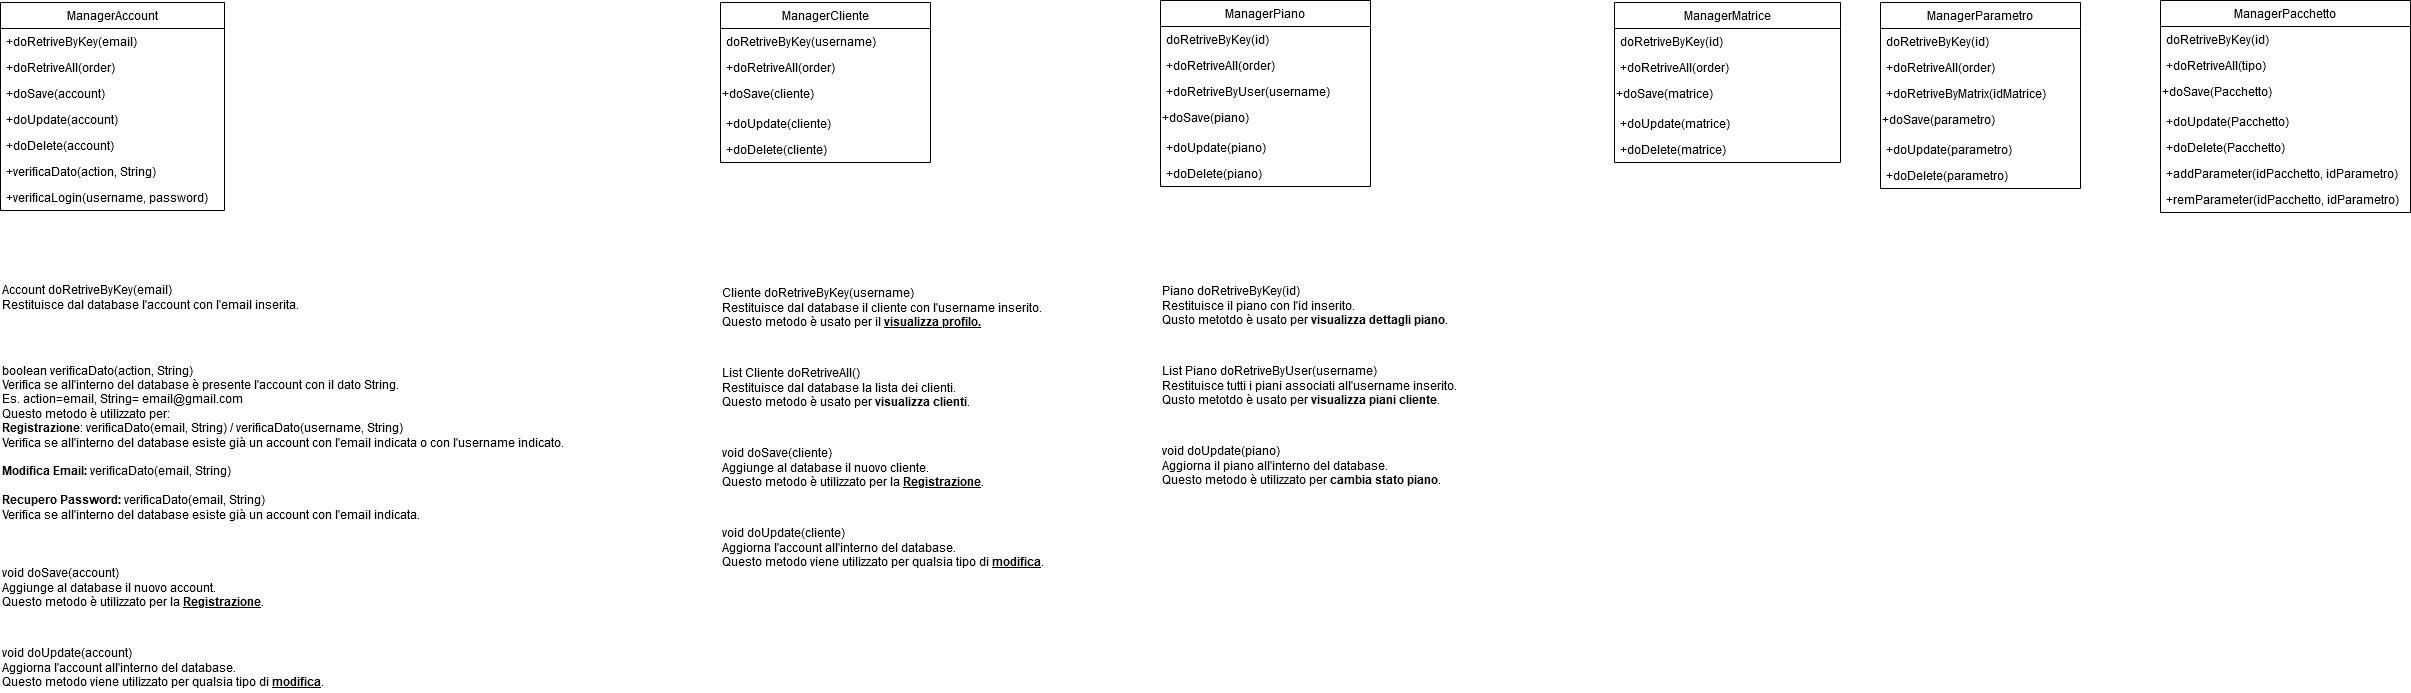

The diagram above was exported from draw.io. Its source (the exported page's mxGraphModel, read from the mxfile embedded in the PNG):
<mxGraphModel dx="1422" dy="763" grid="1" gridSize="10" guides="1" tooltips="1" connect="1" arrows="1" fold="1" page="1" pageScale="1" pageWidth="827" pageHeight="1169" math="0" shadow="0">
  <root>
    <mxCell id="0" />
    <mxCell id="1" parent="0" />
    <mxCell id="G4rmlFjtEvotfIDNO5pI-5" value="ManagerAccount" style="swimlane;fontStyle=0;childLayout=stackLayout;horizontal=1;startSize=26;fillColor=none;horizontalStack=0;resizeParent=1;resizeParentMax=0;resizeLast=0;collapsible=1;marginBottom=0;" parent="1" vertex="1">
      <mxGeometry x="40" y="40" width="224" height="208" as="geometry" />
    </mxCell>
    <mxCell id="G4rmlFjtEvotfIDNO5pI-15" value="+doRetriveByKey(email)" style="text;strokeColor=none;fillColor=none;align=left;verticalAlign=top;spacingLeft=4;spacingRight=4;overflow=hidden;rotatable=0;points=[[0,0.5],[1,0.5]];portConstraint=eastwest;" parent="G4rmlFjtEvotfIDNO5pI-5" vertex="1">
      <mxGeometry y="26" width="224" height="26" as="geometry" />
    </mxCell>
    <mxCell id="G4rmlFjtEvotfIDNO5pI-19" value="+doRetriveAll(order)" style="text;strokeColor=none;fillColor=none;align=left;verticalAlign=top;spacingLeft=4;spacingRight=4;overflow=hidden;rotatable=0;points=[[0,0.5],[1,0.5]];portConstraint=eastwest;" parent="G4rmlFjtEvotfIDNO5pI-5" vertex="1">
      <mxGeometry y="52" width="224" height="26" as="geometry" />
    </mxCell>
    <mxCell id="G4rmlFjtEvotfIDNO5pI-17" value="+doSave(account)" style="text;strokeColor=none;fillColor=none;align=left;verticalAlign=top;spacingLeft=4;spacingRight=4;overflow=hidden;rotatable=0;points=[[0,0.5],[1,0.5]];portConstraint=eastwest;" parent="G4rmlFjtEvotfIDNO5pI-5" vertex="1">
      <mxGeometry y="78" width="224" height="26" as="geometry" />
    </mxCell>
    <mxCell id="G4rmlFjtEvotfIDNO5pI-13" value="+doUpdate(account)" style="text;strokeColor=none;fillColor=none;align=left;verticalAlign=top;spacingLeft=4;spacingRight=4;overflow=hidden;rotatable=0;points=[[0,0.5],[1,0.5]];portConstraint=eastwest;" parent="G4rmlFjtEvotfIDNO5pI-5" vertex="1">
      <mxGeometry y="104" width="224" height="26" as="geometry" />
    </mxCell>
    <mxCell id="G4rmlFjtEvotfIDNO5pI-22" value="+doDelete(account)" style="text;strokeColor=none;fillColor=none;align=left;verticalAlign=top;spacingLeft=4;spacingRight=4;overflow=hidden;rotatable=0;points=[[0,0.5],[1,0.5]];portConstraint=eastwest;" parent="G4rmlFjtEvotfIDNO5pI-5" vertex="1">
      <mxGeometry y="130" width="224" height="26" as="geometry" />
    </mxCell>
    <mxCell id="pH9bO2Du536o47VOwx_K-2" value="+verificaDato(action, String)" style="text;strokeColor=none;fillColor=none;align=left;verticalAlign=top;spacingLeft=4;spacingRight=4;overflow=hidden;rotatable=0;points=[[0,0.5],[1,0.5]];portConstraint=eastwest;" parent="G4rmlFjtEvotfIDNO5pI-5" vertex="1">
      <mxGeometry y="156" width="224" height="26" as="geometry" />
    </mxCell>
    <mxCell id="G4rmlFjtEvotfIDNO5pI-6" value="+verificaLogin(username, password)" style="text;strokeColor=none;fillColor=none;align=left;verticalAlign=top;spacingLeft=4;spacingRight=4;overflow=hidden;rotatable=0;points=[[0,0.5],[1,0.5]];portConstraint=eastwest;" parent="G4rmlFjtEvotfIDNO5pI-5" vertex="1">
      <mxGeometry y="182" width="224" height="26" as="geometry" />
    </mxCell>
    <mxCell id="G4rmlFjtEvotfIDNO5pI-10" value="ManagerCliente" style="swimlane;fontStyle=0;childLayout=stackLayout;horizontal=1;startSize=26;fillColor=none;horizontalStack=0;resizeParent=1;resizeParentMax=0;resizeLast=0;collapsible=1;marginBottom=0;" parent="1" vertex="1">
      <mxGeometry x="760" y="40" width="210" height="160" as="geometry" />
    </mxCell>
    <mxCell id="G4rmlFjtEvotfIDNO5pI-14" value="doRetriveByKey(username)" style="text;strokeColor=none;fillColor=none;align=left;verticalAlign=top;spacingLeft=4;spacingRight=4;overflow=hidden;rotatable=0;points=[[0,0.5],[1,0.5]];portConstraint=eastwest;" parent="G4rmlFjtEvotfIDNO5pI-10" vertex="1">
      <mxGeometry y="26" width="210" height="26" as="geometry" />
    </mxCell>
    <mxCell id="G4rmlFjtEvotfIDNO5pI-20" value="+doRetriveAll(order)" style="text;strokeColor=none;fillColor=none;align=left;verticalAlign=top;spacingLeft=4;spacingRight=4;overflow=hidden;rotatable=0;points=[[0,0.5],[1,0.5]];portConstraint=eastwest;" parent="G4rmlFjtEvotfIDNO5pI-10" vertex="1">
      <mxGeometry y="52" width="210" height="26" as="geometry" />
    </mxCell>
    <mxCell id="G4rmlFjtEvotfIDNO5pI-18" value="&lt;div&gt;+doSave(cliente)&lt;/div&gt;" style="text;whiteSpace=wrap;html=1;" parent="G4rmlFjtEvotfIDNO5pI-10" vertex="1">
      <mxGeometry y="78" width="210" height="30" as="geometry" />
    </mxCell>
    <mxCell id="G4rmlFjtEvotfIDNO5pI-11" value="+doUpdate(cliente)" style="text;strokeColor=none;fillColor=none;align=left;verticalAlign=top;spacingLeft=4;spacingRight=4;overflow=hidden;rotatable=0;points=[[0,0.5],[1,0.5]];portConstraint=eastwest;" parent="G4rmlFjtEvotfIDNO5pI-10" vertex="1">
      <mxGeometry y="108" width="210" height="26" as="geometry" />
    </mxCell>
    <mxCell id="G4rmlFjtEvotfIDNO5pI-21" value="+doDelete(cliente)" style="text;strokeColor=none;fillColor=none;align=left;verticalAlign=top;spacingLeft=4;spacingRight=4;overflow=hidden;rotatable=0;points=[[0,0.5],[1,0.5]];portConstraint=eastwest;" parent="G4rmlFjtEvotfIDNO5pI-10" vertex="1">
      <mxGeometry y="134" width="210" height="26" as="geometry" />
    </mxCell>
    <mxCell id="G4rmlFjtEvotfIDNO5pI-25" value="&lt;div&gt;void doUpdate(account)&lt;/div&gt;&lt;div&gt;Aggiorna l'account all'interno del database.&lt;/div&gt;&lt;div&gt;Questo metodo viene utilizzato per qualsia tipo di &lt;u&gt;&lt;b&gt;modifica&lt;/b&gt;&lt;/u&gt;.&lt;/div&gt;" style="text;html=1;align=left;verticalAlign=middle;resizable=0;points=[];autosize=1;" parent="1" vertex="1">
      <mxGeometry x="40" y="680" width="340" height="50" as="geometry" />
    </mxCell>
    <mxCell id="wDbFUQYl9rOJNLhmbHPn-2" value="&lt;div&gt;boolean verificaDato(action, String)&lt;/div&gt;&lt;div&gt;Verifica se all'interno del database è presente l'account con il dato String.&lt;/div&gt;&lt;div&gt;Es. action=email, String= email@gmail.com&lt;/div&gt;&lt;div&gt;Questo metodo è utilizzato per:&lt;/div&gt;&lt;div&gt;&lt;b&gt;Registrazione&lt;/b&gt;: verificaDato(email, String) / verificaDato(username, String)&lt;/div&gt;&lt;div&gt;Verifica se all'interno del database esiste già un account con l'email indicata o con l'username indicato.&lt;br&gt;&lt;/div&gt;&lt;div&gt;&lt;br&gt;&lt;/div&gt;&lt;div&gt;&lt;b&gt;Modifica Email: &lt;/b&gt;verificaDato(email, String)&lt;/div&gt;&lt;div&gt;&lt;br&gt;&lt;/div&gt;&lt;div&gt;&lt;b&gt;Recupero Password:&lt;/b&gt; verificaDato(email, String)&lt;/div&gt;&lt;div&gt;Verifica se all'interno del database esiste già un account con l'email indicata.&lt;/div&gt;" style="text;html=1;align=left;verticalAlign=middle;resizable=0;points=[];autosize=1;" parent="1" vertex="1">
      <mxGeometry x="40" y="400" width="580" height="160" as="geometry" />
    </mxCell>
    <mxCell id="pH9bO2Du536o47VOwx_K-1" value="&lt;div&gt;void doSave(account)&lt;/div&gt;&lt;div&gt;Aggiunge al database il nuovo account.&lt;/div&gt;&lt;div&gt;Questo metodo è utilizzato per la &lt;u&gt;&lt;b&gt;Registrazione&lt;/b&gt;&lt;/u&gt;.&lt;br&gt;&lt;/div&gt;" style="text;html=1;align=left;verticalAlign=middle;resizable=0;points=[];autosize=1;" parent="1" vertex="1">
      <mxGeometry x="40" y="600" width="280" height="50" as="geometry" />
    </mxCell>
    <mxCell id="pH9bO2Du536o47VOwx_K-4" value="&lt;div&gt;Cliente doRetriveByKey(username)&lt;/div&gt;&lt;div&gt;Restituisce dal database il cliente con l'username inserito.&lt;/div&gt;&lt;div&gt;Questo metodo è usato per il &lt;u&gt;&lt;b&gt;visualizza profilo.&lt;/b&gt;&lt;/u&gt;&lt;br&gt;&lt;/div&gt;" style="text;html=1;align=left;verticalAlign=middle;resizable=0;points=[];autosize=1;fontStyle=0" parent="1" vertex="1">
      <mxGeometry x="760" y="320" width="340" height="50" as="geometry" />
    </mxCell>
    <mxCell id="pH9bO2Du536o47VOwx_K-5" value="&lt;div&gt;Account doRetriveByKey(email)&lt;/div&gt;&lt;div&gt;Restituisce dal database l'account con l'email inserita.&lt;/div&gt;" style="text;html=1;align=left;verticalAlign=middle;resizable=0;points=[];autosize=1;fontStyle=0" parent="1" vertex="1">
      <mxGeometry x="40" y="320" width="310" height="30" as="geometry" />
    </mxCell>
    <mxCell id="pH9bO2Du536o47VOwx_K-7" value="&lt;div&gt;List Cliente doRetriveAll()&lt;/div&gt;&lt;div&gt;Restituisce dal database la lista dei clienti.&lt;/div&gt;&lt;div&gt;Questo metodo è usato per &lt;b&gt;visualizza clienti&lt;/b&gt;.&lt;br&gt;&lt;/div&gt;" style="text;html=1;align=left;verticalAlign=middle;resizable=0;points=[];autosize=1;" parent="1" vertex="1">
      <mxGeometry x="760" y="400" width="260" height="50" as="geometry" />
    </mxCell>
    <mxCell id="pH9bO2Du536o47VOwx_K-9" value="ManagerPiano" style="swimlane;fontStyle=0;childLayout=stackLayout;horizontal=1;startSize=26;fillColor=none;horizontalStack=0;resizeParent=1;resizeParentMax=0;resizeLast=0;collapsible=1;marginBottom=0;" parent="1" vertex="1">
      <mxGeometry x="1200" y="38" width="210" height="186" as="geometry" />
    </mxCell>
    <mxCell id="pH9bO2Du536o47VOwx_K-10" value="doRetriveByKey(id)" style="text;strokeColor=none;fillColor=none;align=left;verticalAlign=top;spacingLeft=4;spacingRight=4;overflow=hidden;rotatable=0;points=[[0,0.5],[1,0.5]];portConstraint=eastwest;" parent="pH9bO2Du536o47VOwx_K-9" vertex="1">
      <mxGeometry y="26" width="210" height="26" as="geometry" />
    </mxCell>
    <mxCell id="pH9bO2Du536o47VOwx_K-11" value="+doRetriveAll(order)" style="text;strokeColor=none;fillColor=none;align=left;verticalAlign=top;spacingLeft=4;spacingRight=4;overflow=hidden;rotatable=0;points=[[0,0.5],[1,0.5]];portConstraint=eastwest;" parent="pH9bO2Du536o47VOwx_K-9" vertex="1">
      <mxGeometry y="52" width="210" height="26" as="geometry" />
    </mxCell>
    <mxCell id="pH9bO2Du536o47VOwx_K-15" value="+doRetriveByUser(username)" style="text;strokeColor=none;fillColor=none;align=left;verticalAlign=top;spacingLeft=4;spacingRight=4;overflow=hidden;rotatable=0;points=[[0,0.5],[1,0.5]];portConstraint=eastwest;" parent="pH9bO2Du536o47VOwx_K-9" vertex="1">
      <mxGeometry y="78" width="210" height="26" as="geometry" />
    </mxCell>
    <mxCell id="pH9bO2Du536o47VOwx_K-12" value="&lt;div&gt;+doSave(piano)&lt;/div&gt;" style="text;whiteSpace=wrap;html=1;" parent="pH9bO2Du536o47VOwx_K-9" vertex="1">
      <mxGeometry y="104" width="210" height="30" as="geometry" />
    </mxCell>
    <mxCell id="pH9bO2Du536o47VOwx_K-13" value="+doUpdate(piano)" style="text;strokeColor=none;fillColor=none;align=left;verticalAlign=top;spacingLeft=4;spacingRight=4;overflow=hidden;rotatable=0;points=[[0,0.5],[1,0.5]];portConstraint=eastwest;" parent="pH9bO2Du536o47VOwx_K-9" vertex="1">
      <mxGeometry y="134" width="210" height="26" as="geometry" />
    </mxCell>
    <mxCell id="pH9bO2Du536o47VOwx_K-14" value="+doDelete(piano)" style="text;strokeColor=none;fillColor=none;align=left;verticalAlign=top;spacingLeft=4;spacingRight=4;overflow=hidden;rotatable=0;points=[[0,0.5],[1,0.5]];portConstraint=eastwest;" parent="pH9bO2Du536o47VOwx_K-9" vertex="1">
      <mxGeometry y="160" width="210" height="26" as="geometry" />
    </mxCell>
    <mxCell id="pH9bO2Du536o47VOwx_K-16" value="&lt;div&gt;List Piano doRetriveByUser(username)&lt;/div&gt;&lt;div&gt;Restituisce tutti i piani associati all'username inserito.&lt;/div&gt;&lt;div&gt;Qusto metotdo è usato per &lt;b&gt;visualizza piani cliente&lt;/b&gt;.&lt;br&gt;&lt;/div&gt;" style="text;html=1;align=left;verticalAlign=middle;resizable=0;points=[];autosize=1;" parent="1" vertex="1">
      <mxGeometry x="1200" y="398" width="310" height="50" as="geometry" />
    </mxCell>
    <mxCell id="pH9bO2Du536o47VOwx_K-17" value="&lt;div&gt;Piano doRetriveByKey(id)&lt;/div&gt;&lt;div&gt;Restituisce il piano con l'id inserito.&lt;br&gt;&lt;/div&gt;&lt;div&gt;Qusto metotdo è usato per &lt;b&gt;visualizza dettagli piano&lt;/b&gt;.&lt;br&gt;&lt;/div&gt;" style="text;html=1;align=left;verticalAlign=middle;resizable=0;points=[];autosize=1;" parent="1" vertex="1">
      <mxGeometry x="1200" y="318" width="300" height="50" as="geometry" />
    </mxCell>
    <mxCell id="pH9bO2Du536o47VOwx_K-18" value="&lt;div&gt;void doUpdate(piano)&lt;/div&gt;&lt;div&gt;Aggiorna il piano all'interno del database.&lt;/div&gt;&lt;div&gt;Questo metodo è utilizzato per &lt;b&gt;cambia stato piano&lt;/b&gt;.&lt;br&gt;&lt;/div&gt;" style="text;html=1;align=left;verticalAlign=middle;resizable=0;points=[];autosize=1;" parent="1" vertex="1">
      <mxGeometry x="1200" y="478" width="290" height="50" as="geometry" />
    </mxCell>
    <mxCell id="pH9bO2Du536o47VOwx_K-19" value="&lt;div&gt;void doUpdate(cliente)&lt;/div&gt;&lt;div&gt;Aggiorna l'account all'interno del database.&lt;/div&gt;&lt;div&gt;Questo metodo viene utilizzato per qualsia tipo di &lt;u&gt;&lt;b&gt;modifica&lt;/b&gt;&lt;/u&gt;.&lt;/div&gt;" style="text;html=1;align=left;verticalAlign=middle;resizable=0;points=[];autosize=1;" parent="1" vertex="1">
      <mxGeometry x="760" y="560" width="340" height="50" as="geometry" />
    </mxCell>
    <mxCell id="pH9bO2Du536o47VOwx_K-20" value="&lt;div&gt;void doSave(cliente)&lt;/div&gt;&lt;div&gt;Aggiunge al database il nuovo cliente.&lt;/div&gt;&lt;div&gt;Questo metodo è utilizzato per la &lt;u&gt;&lt;b&gt;Registrazione&lt;/b&gt;&lt;/u&gt;.&lt;br&gt;&lt;/div&gt;" style="text;html=1;align=left;verticalAlign=middle;resizable=0;points=[];autosize=1;" parent="1" vertex="1">
      <mxGeometry x="760" y="480" width="280" height="50" as="geometry" />
    </mxCell>
    <mxCell id="pH9bO2Du536o47VOwx_K-21" value="ManagerMatrice" style="swimlane;fontStyle=0;childLayout=stackLayout;horizontal=1;startSize=26;fillColor=none;horizontalStack=0;resizeParent=1;resizeParentMax=0;resizeLast=0;collapsible=1;marginBottom=0;" parent="1" vertex="1">
      <mxGeometry x="1654" y="40" width="226" height="160" as="geometry" />
    </mxCell>
    <mxCell id="pH9bO2Du536o47VOwx_K-22" value="doRetriveByKey(id)" style="text;strokeColor=none;fillColor=none;align=left;verticalAlign=top;spacingLeft=4;spacingRight=4;overflow=hidden;rotatable=0;points=[[0,0.5],[1,0.5]];portConstraint=eastwest;" parent="pH9bO2Du536o47VOwx_K-21" vertex="1">
      <mxGeometry y="26" width="226" height="26" as="geometry" />
    </mxCell>
    <mxCell id="pH9bO2Du536o47VOwx_K-23" value="+doRetriveAll(order)" style="text;strokeColor=none;fillColor=none;align=left;verticalAlign=top;spacingLeft=4;spacingRight=4;overflow=hidden;rotatable=0;points=[[0,0.5],[1,0.5]];portConstraint=eastwest;" parent="pH9bO2Du536o47VOwx_K-21" vertex="1">
      <mxGeometry y="52" width="226" height="26" as="geometry" />
    </mxCell>
    <mxCell id="pH9bO2Du536o47VOwx_K-25" value="&lt;div&gt;+doSave(matrice)&lt;/div&gt;" style="text;whiteSpace=wrap;html=1;" parent="pH9bO2Du536o47VOwx_K-21" vertex="1">
      <mxGeometry y="78" width="226" height="30" as="geometry" />
    </mxCell>
    <mxCell id="pH9bO2Du536o47VOwx_K-26" value="+doUpdate(matrice)" style="text;strokeColor=none;fillColor=none;align=left;verticalAlign=top;spacingLeft=4;spacingRight=4;overflow=hidden;rotatable=0;points=[[0,0.5],[1,0.5]];portConstraint=eastwest;" parent="pH9bO2Du536o47VOwx_K-21" vertex="1">
      <mxGeometry y="108" width="226" height="26" as="geometry" />
    </mxCell>
    <mxCell id="pH9bO2Du536o47VOwx_K-27" value="+doDelete(matrice)" style="text;strokeColor=none;fillColor=none;align=left;verticalAlign=top;spacingLeft=4;spacingRight=4;overflow=hidden;rotatable=0;points=[[0,0.5],[1,0.5]];portConstraint=eastwest;" parent="pH9bO2Du536o47VOwx_K-21" vertex="1">
      <mxGeometry y="134" width="226" height="26" as="geometry" />
    </mxCell>
    <mxCell id="pH9bO2Du536o47VOwx_K-28" value="ManagerParametro" style="swimlane;fontStyle=0;childLayout=stackLayout;horizontal=1;startSize=26;fillColor=none;horizontalStack=0;resizeParent=1;resizeParentMax=0;resizeLast=0;collapsible=1;marginBottom=0;" parent="1" vertex="1">
      <mxGeometry x="1920" y="40" width="200" height="186" as="geometry" />
    </mxCell>
    <mxCell id="pH9bO2Du536o47VOwx_K-29" value="doRetriveByKey(id)" style="text;strokeColor=none;fillColor=none;align=left;verticalAlign=top;spacingLeft=4;spacingRight=4;overflow=hidden;rotatable=0;points=[[0,0.5],[1,0.5]];portConstraint=eastwest;" parent="pH9bO2Du536o47VOwx_K-28" vertex="1">
      <mxGeometry y="26" width="200" height="26" as="geometry" />
    </mxCell>
    <mxCell id="pH9bO2Du536o47VOwx_K-30" value="+doRetriveAll(order)" style="text;strokeColor=none;fillColor=none;align=left;verticalAlign=top;spacingLeft=4;spacingRight=4;overflow=hidden;rotatable=0;points=[[0,0.5],[1,0.5]];portConstraint=eastwest;" parent="pH9bO2Du536o47VOwx_K-28" vertex="1">
      <mxGeometry y="52" width="200" height="26" as="geometry" />
    </mxCell>
    <mxCell id="6XU4_h70owCyG1SchEeh-1" value="+doRetriveByMatrix(idMatrice)" style="text;strokeColor=none;fillColor=none;align=left;verticalAlign=top;spacingLeft=4;spacingRight=4;overflow=hidden;rotatable=0;points=[[0,0.5],[1,0.5]];portConstraint=eastwest;" vertex="1" parent="pH9bO2Du536o47VOwx_K-28">
      <mxGeometry y="78" width="200" height="26" as="geometry" />
    </mxCell>
    <mxCell id="pH9bO2Du536o47VOwx_K-31" value="&lt;div&gt;+doSave(parametro)&lt;/div&gt;" style="text;whiteSpace=wrap;html=1;" parent="pH9bO2Du536o47VOwx_K-28" vertex="1">
      <mxGeometry y="104" width="200" height="30" as="geometry" />
    </mxCell>
    <mxCell id="pH9bO2Du536o47VOwx_K-32" value="+doUpdate(parametro)" style="text;strokeColor=none;fillColor=none;align=left;verticalAlign=top;spacingLeft=4;spacingRight=4;overflow=hidden;rotatable=0;points=[[0,0.5],[1,0.5]];portConstraint=eastwest;" parent="pH9bO2Du536o47VOwx_K-28" vertex="1">
      <mxGeometry y="134" width="200" height="26" as="geometry" />
    </mxCell>
    <mxCell id="pH9bO2Du536o47VOwx_K-33" value="+doDelete(parametro)" style="text;strokeColor=none;fillColor=none;align=left;verticalAlign=top;spacingLeft=4;spacingRight=4;overflow=hidden;rotatable=0;points=[[0,0.5],[1,0.5]];portConstraint=eastwest;" parent="pH9bO2Du536o47VOwx_K-28" vertex="1">
      <mxGeometry y="160" width="200" height="26" as="geometry" />
    </mxCell>
    <mxCell id="pH9bO2Du536o47VOwx_K-37" value="ManagerPacchetto" style="swimlane;fontStyle=0;childLayout=stackLayout;horizontal=1;startSize=26;fillColor=none;horizontalStack=0;resizeParent=1;resizeParentMax=0;resizeLast=0;collapsible=1;marginBottom=0;" parent="1" vertex="1">
      <mxGeometry x="2200" y="38" width="250" height="212" as="geometry" />
    </mxCell>
    <mxCell id="pH9bO2Du536o47VOwx_K-38" value="doRetriveByKey(id)" style="text;strokeColor=none;fillColor=none;align=left;verticalAlign=top;spacingLeft=4;spacingRight=4;overflow=hidden;rotatable=0;points=[[0,0.5],[1,0.5]];portConstraint=eastwest;" parent="pH9bO2Du536o47VOwx_K-37" vertex="1">
      <mxGeometry y="26" width="250" height="26" as="geometry" />
    </mxCell>
    <mxCell id="pH9bO2Du536o47VOwx_K-39" value="+doRetriveAll(tipo)" style="text;strokeColor=none;fillColor=none;align=left;verticalAlign=top;spacingLeft=4;spacingRight=4;overflow=hidden;rotatable=0;points=[[0,0.5],[1,0.5]];portConstraint=eastwest;" parent="pH9bO2Du536o47VOwx_K-37" vertex="1">
      <mxGeometry y="52" width="250" height="26" as="geometry" />
    </mxCell>
    <mxCell id="pH9bO2Du536o47VOwx_K-40" value="&lt;div&gt;+doSave(Pacchetto)&lt;/div&gt;" style="text;whiteSpace=wrap;html=1;" parent="pH9bO2Du536o47VOwx_K-37" vertex="1">
      <mxGeometry y="78" width="250" height="30" as="geometry" />
    </mxCell>
    <mxCell id="pH9bO2Du536o47VOwx_K-41" value="+doUpdate(Pacchetto)" style="text;strokeColor=none;fillColor=none;align=left;verticalAlign=top;spacingLeft=4;spacingRight=4;overflow=hidden;rotatable=0;points=[[0,0.5],[1,0.5]];portConstraint=eastwest;" parent="pH9bO2Du536o47VOwx_K-37" vertex="1">
      <mxGeometry y="108" width="250" height="26" as="geometry" />
    </mxCell>
    <mxCell id="pH9bO2Du536o47VOwx_K-42" value="+doDelete(Pacchetto)" style="text;strokeColor=none;fillColor=none;align=left;verticalAlign=top;spacingLeft=4;spacingRight=4;overflow=hidden;rotatable=0;points=[[0,0.5],[1,0.5]];portConstraint=eastwest;" parent="pH9bO2Du536o47VOwx_K-37" vertex="1">
      <mxGeometry y="134" width="250" height="26" as="geometry" />
    </mxCell>
    <mxCell id="6XU4_h70owCyG1SchEeh-2" value="+addParameter(idPacchetto, idParametro)" style="text;strokeColor=none;fillColor=none;align=left;verticalAlign=top;spacingLeft=4;spacingRight=4;overflow=hidden;rotatable=0;points=[[0,0.5],[1,0.5]];portConstraint=eastwest;" vertex="1" parent="pH9bO2Du536o47VOwx_K-37">
      <mxGeometry y="160" width="250" height="26" as="geometry" />
    </mxCell>
    <mxCell id="6XU4_h70owCyG1SchEeh-3" value="+remParameter(idPacchetto, idParametro)" style="text;strokeColor=none;fillColor=none;align=left;verticalAlign=top;spacingLeft=4;spacingRight=4;overflow=hidden;rotatable=0;points=[[0,0.5],[1,0.5]];portConstraint=eastwest;" vertex="1" parent="pH9bO2Du536o47VOwx_K-37">
      <mxGeometry y="186" width="250" height="26" as="geometry" />
    </mxCell>
  </root>
</mxGraphModel>